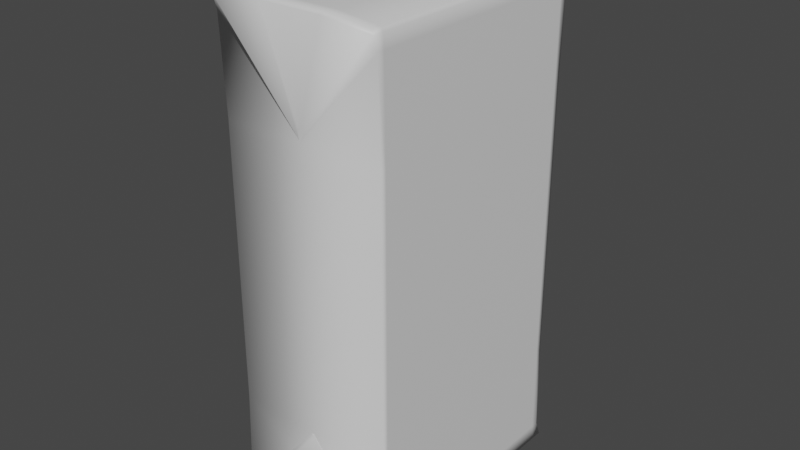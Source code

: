 # Source: Noodles_Ramen_Broth.blend  (saved by Blender 3.3.6; exported with 4.5.12 LTS)
import bpy
from mathutils import Matrix  # noqa: F401  (used for matrix-valued properties, if any)

bpy.ops.wm.read_factory_settings(use_empty=True)
scene = bpy.context.scene
scene.name = 'Scene'

# ---- collections
col_collection = bpy.data.collections.new('Collection'); scene.collection.children.link(col_collection)

# ---- materials (node trees are filled in below, after node groups)
mat_material = bpy.data.materials.new('Material')
mat_material.alpha_threshold = 0.0
mat_material.use_transparent_shadow = False
mat_material.roughness = 0.5
mat_material.line_color = (0.0, 0.0, 0.0, 1.0)

# ---- material node trees
mat_material.use_nodes = True; mat_material.node_tree.nodes.clear()
_N = mat_material.node_tree.nodes; _L = mat_material.node_tree.links
n0 = _N.new('ShaderNodeOutputMaterial'); n0.name = 'Material Output'; n0.location = (300, 300)
n1 = _N.new('ShaderNodeBsdfPrincipled'); n1.name = 'Principled BSDF'; n1.location = (10, 300)
n1.distribution = 'GGX'
n1.subsurface_method = 'RANDOM_WALK_SKIN'
n1.inputs[3].default_value = 1.45
n1.inputs[27].default_value = (0.0, 0.0, 0.0, 1.0)
n1.inputs[28].default_value = 1.0
_L.new(n1.outputs[0], n0.inputs[0])
n0.is_active_output = True

# ---- world
world_world = bpy.data.worlds.new('World'); scene.world = world_world
world_world.use_nodes = True; world_world.node_tree.nodes.clear()
_N = world_world.node_tree.nodes; _L = world_world.node_tree.links
n0 = _N.new('ShaderNodeOutputWorld'); n0.name = 'World Output'; n0.location = (300, 300)
n1 = _N.new('ShaderNodeBackground'); n1.name = 'Background'; n1.location = (10, 300)
n1.inputs[0].default_value = (0.05088, 0.05088, 0.05088, 1.0)
_L.new(n1.outputs[0], n0.inputs[0])
n0.is_active_output = True
world_world.color = (0.05088, 0.05088, 0.05088)
world_world.use_sun_shadow = False
world_world.sun_shadow_jitter_overblur = 0.0

# ---- meshes
me_cube = bpy.data.meshes.new('Cube')
me_cube.from_pydata([(0.3333, 0.5225, -1.0), (0.3333, -0.5152, -1.0), (-0.3333, 0.5225, -1.0), (-0.3333, -0.5152, -1.0), (0.3333, 0.4952, 0.9333), (0.3333, 0.4952, -0.9333), (-0.3333, -0.4977, -0.9333), (-0.3333, -0.4977, 0.9333), (0.3333, -0.4977, 0.9333), (0.3333, -0.4977, -0.9333), (-0.3333, 0.4952, 0.9333), (-0.3333, 0.4952, -0.9333), (-6.617e-24, 0.485, -0.5667), (6.617e-24, -0.485, 0.5667), (6.617e-24, -0.485, -0.5667), (-6.617e-24, 0.485, 0.5667), (0.3333, 0.485, 0.56), (0.3333, 0.485, -0.56), (-0.3333, -0.485, -0.56), (-0.3333, -0.485, 0.56), (0.3333, -0.485, 0.56), (0.3333, -0.485, -0.56), (-0.3333, 0.485, 0.56), (-0.3333, 0.485, -0.56), (0.332, 0.5181, 0.988), (0.32, 0.5091, 1.0), (0.3328, -0.512, 0.9873), (0.32, -0.5019, 1.0), (-0.32, 0.5091, 1.0), (-0.332, 0.5181, 0.988), (-0.32, -0.5019, 1.0), (-0.3328, -0.512, 0.9873), (0.008333, -0.4853, 0.5758), (-0.008333, -0.4853, 0.5758), (0.008319, -0.4857, 0.5772), (-0.008319, -0.4857, 0.5772), (-0.008333, -0.4858, -0.5775), (0.008333, -0.4853, -0.5758), (0.008333, -0.4858, -0.5775), (-0.008333, -0.4853, -0.5758), (-0.008333, 0.4853, 0.5758), (0.008333, 0.4853, 0.5758), (0.0083, 0.4858, 0.5772), (-0.0083, 0.4858, 0.5772), (-0.008333, 0.4859, -0.5775), (0.008333, 0.4853, -0.5758), (0.008333, 0.4859, -0.5775), (-0.008333, 0.4853, -0.5758), (-0.3333, 0.4766, -1.0), (-0.3333, -0.4693, -1.0), (0.3333, -0.4693, -1.0), (0.3333, 0.4766, -1.0), (0.3333, 0.4642, -0.9333), (0.3333, -0.4667, -0.9333), (0.3333, 0.4642, 0.9333), (0.3333, -0.4667, 0.9333), (-0.3333, -0.4667, -0.9333), (-0.3333, 0.4642, -0.9333), (-0.3333, -0.4667, 0.9333), (-0.3333, 0.4642, 0.9333), (-0.3333, -0.4617, -0.56), (-0.3333, 0.4617, -0.56), (-0.3333, -0.4617, 0.56), (-0.3333, 0.4617, 0.56), (0.3333, 0.4617, -0.56), (0.3333, -0.4617, -0.56), (0.3333, 0.4617, 0.56), (0.3333, -0.4617, 0.56), (0.32, 0.4721, 1.0), (0.32, -0.4649, 1.0), (0.3325, -0.4686, 0.9875), (0.3322, 0.4747, 0.9877), (-0.32, -0.4649, 1.0), (-0.32, 0.4721, 1.0), (-0.3322, 0.4747, 0.9877), (-0.3325, -0.4686, 0.9875), (0.1386, -0.5019, 1.019), (-0.1386, -0.5019, 1.019), (-0.1271, -0.512, 1.007), (0.1271, -0.512, 1.007), (-0.1386, 0.5091, 1.019), (0.1386, 0.5091, 1.019), (0.1268, 0.5181, 1.007), (-0.1268, 0.5181, 1.007), (-0.002773, -0.4857, 0.5966), (0.002773, -0.4857, 0.5966), (0.002767, 0.4858, 0.5966), (-0.002767, 0.4858, 0.5966), (-0.16, 0.4721, 1.019), (0.16, 0.4721, 1.019), (-0.16, -0.4649, 1.019), (0.16, -0.4649, 1.019), (0.0, -0.512, 1.007), (-1.49e-08, 0.5181, 1.007)], [], [(42, 41, 15), (45, 46, 12), (40, 43, 15), (49, 50, 1, 3), (90, 72, 30, 77), (59, 74, 29, 10), (46, 44, 12), (22, 10, 4, 16), (50, 53, 9, 1), (67, 55, 8, 20), (48, 57, 11, 2), (63, 59, 10, 22), (36, 38, 14), (20, 8, 7, 19), (34, 85, 84, 35, 13), (35, 33, 13), (37, 39, 14), (38, 37, 14), (43, 87, 86, 42, 15), (33, 32, 13), (44, 47, 12), (47, 45, 12), (32, 34, 13), (41, 40, 15), (39, 36, 14), (9, 21, 18, 6), (21, 20, 19, 18), (57, 61, 23, 11), (61, 63, 22, 23), (53, 65, 21, 9), (65, 67, 20, 21), (11, 23, 17, 5), (23, 22, 16, 17), (77, 30, 31, 78), (69, 27, 26, 70), (73, 28, 29, 74), (81, 25, 24, 82), (55, 70, 26, 8), (8, 26, 34, 32), (7, 8, 32, 33), (31, 7, 33, 35), (78, 31, 35, 84), (6, 3, 36, 39), (1, 9, 37, 38), (9, 6, 39, 37), (3, 1, 38, 36), (4, 10, 40, 41), (82, 24, 42, 86), (10, 29, 43, 40), (24, 4, 41, 42), (11, 5, 45, 47), (2, 11, 47, 44), (0, 2, 44, 46), (5, 0, 46, 45), (4, 24, 71, 54), (54, 71, 70, 55), (30, 72, 75, 31), (72, 73, 74, 75), (25, 68, 71, 24), (68, 69, 70, 71), (17, 16, 66, 64), (64, 66, 67, 65), (5, 17, 64, 52), (52, 64, 65, 53), (18, 19, 62, 60), (60, 62, 63, 61), (6, 18, 60, 56), (56, 60, 61, 57), (19, 7, 58, 62), (62, 58, 59, 63), (3, 6, 56, 49), (49, 56, 57, 48), (16, 4, 54, 66), (66, 54, 55, 67), (0, 5, 52, 51), (51, 52, 53, 50), (7, 31, 75, 58), (58, 75, 74, 59), (80, 28, 73, 88), (88, 73, 72, 90), (2, 0, 51, 48), (48, 51, 50, 49), (68, 89, 91, 69), (89, 88, 90, 91), (25, 81, 89, 68), (81, 80, 88, 89), (29, 83, 87, 43), (83, 93, 82, 86, 87), (26, 79, 85, 34), (79, 92, 78, 84, 85), (28, 80, 83, 29), (80, 81, 82, 93, 83), (27, 76, 79, 26), (76, 77, 78, 92, 79), (69, 91, 76, 27), (91, 90, 77, 76)])
me_cube.polygons.foreach_set('use_smooth', [True] * 96)
_uv = me_cube.uv_layers.new(name='UVMap')
_uv.uv.foreach_set('vector', [0.625, 0.5, 0.6248, 0.5, 0.625, 0.5, 0.3833, 0.5, 0.3831, 0.5, 0.3833, 0.5, 0.6167, 0.25, 0.6168, 0.25, 0.6167, 0.25, 0.125, 0.6667, 0.375, 0.6667, 0.375, 0.75, 0.125, 0.75, 0.79, 0.6656, 0.87, 0.6656, 0.87, 0.7468, 0.79, 0.7468, 0.6167, 0.1667, 0.6235, 0.1667, 0.6235, 0.2501, 0.6167, 0.25, 0.375, 0.5, 0.3688, 0.5, 0.375, 0.5, 0.5389, 0.25, 0.6167, 0.25, 0.6167, 0.5, 0.5389, 0.5, 0.375, 0.6667, 0.3833, 0.6667, 0.3833, 0.75, 0.375, 0.75, 0.5389, 0.6667, 0.6167, 0.6667, 0.6167, 0.75, 0.5389, 0.75, 0.375, 0.1667, 0.3833, 0.1667, 0.3833, 0.25, 0.375, 0.25, 0.5389, 0.1667, 0.6167, 0.1667, 0.6167, 0.25, 0.5389, 0.25, 0.125, 0.75, 0.1312, 0.75, 0.125, 0.75, 0.5389, 0.75, 0.6167, 0.75, 0.6167, 1.0, 0.5389, 1.0, 0.6249, 0.75, 0.627, 0.75, 0.6291, 0.75, 0.6312, 0.75, 0.625, 0.75, 0.625, 0.0, 0.6248, 0.0, 0.625, 0.0, 0.3833, 0.75, 0.3833, 0.7562, 0.3833, 0.75, 0.375, 0.75, 0.3752, 0.75, 0.375, 0.75, 0.8751, 0.5, 0.873, 0.5, 0.8709, 0.5, 0.8689, 0.5, 0.875, 0.5, 0.6167, 1.0, 0.6167, 0.9937, 0.6167, 1.0, 0.375, 0.25, 0.3752, 0.25, 0.375, 0.25, 0.3833, 0.25, 0.3833, 0.2562, 0.3833, 0.25, 0.6167, 0.75, 0.6168, 0.75, 0.6167, 0.75, 0.6167, 0.5, 0.6167, 0.4938, 0.6167, 0.5, 0.3833, 0.0, 0.3831, 0.0, 0.3833, 0.0, 0.3833, 0.75, 0.4611, 0.75, 0.4611, 1.0, 0.3833, 1.0, 0.4611, 0.75, 0.5389, 0.75, 0.5389, 1.0, 0.4611, 1.0, 0.3833, 0.1667, 0.4611, 0.1667, 0.4611, 0.25, 0.3833, 0.25, 0.4611, 0.1667, 0.5389, 0.1667, 0.5389, 0.25, 0.4611, 0.25, 0.3833, 0.6667, 0.4611, 0.6667, 0.4611, 0.75, 0.3833, 0.75, 0.4611, 0.6667, 0.5389, 0.6667, 0.5389, 0.75, 0.4611, 0.75, 0.3833, 0.25, 0.4611, 0.25, 0.4611, 0.5, 0.3833, 0.5, 0.4611, 0.25, 0.5389, 0.25, 0.5389, 0.5, 0.4611, 0.5, 0.79, 0.7468, 0.87, 0.7468, 0.8711, 0.75, 0.7879, 0.75, 0.63, 0.6656, 0.63, 0.7468, 0.6234, 0.75, 0.6234, 0.6666, 0.87, 0.5844, 0.87, 0.5032, 0.875, 0.501, 0.875, 0.5838, 0.71, 0.5032, 0.63, 0.5032, 0.6291, 0.5, 0.7121, 0.5, 0.6167, 0.6667, 0.6234, 0.6666, 0.6234, 0.75, 0.6167, 0.75, 0.6167, 0.75, 0.6235, 0.75, 0.6168, 0.75, 0.6167, 0.75, 0.6167, 1.0, 0.6167, 0.75, 0.6167, 0.9937, 0.6167, 1.0, 0.6235, 0.0, 0.6167, 0.0, 0.6248, 0.0, 0.625, 0.0, 0.7879, 0.75, 0.8711, 0.75, 0.6312, 0.75, 0.6291, 0.75, 0.3833, 0.0, 0.375, 0.0, 0.3831, 0.0, 0.3833, 0.0, 0.375, 0.75, 0.3833, 0.75, 0.3752, 0.75, 0.375, 0.75, 0.3833, 0.75, 0.3833, 1.0, 0.3833, 0.7562, 0.3833, 0.75, 0.125, 0.75, 0.375, 0.75, 0.1312, 0.75, 0.125, 0.75, 0.6167, 0.5, 0.6167, 0.25, 0.6167, 0.4938, 0.6167, 0.5, 0.7121, 0.5, 0.6291, 0.5, 0.8689, 0.5, 0.8709, 0.5, 0.6167, 0.25, 0.6237, 0.25, 0.6168, 0.25, 0.6167, 0.25, 0.6237, 0.5, 0.6167, 0.5, 0.6248, 0.5, 0.625, 0.5, 0.3833, 0.25, 0.3833, 0.5, 0.3833, 0.2562, 0.3833, 0.25, 0.375, 0.25, 0.3833, 0.25, 0.3752, 0.25, 0.375, 0.25, 0.375, 0.5, 0.125, 0.5, 0.3688, 0.5, 0.375, 0.5, 0.3833, 0.5, 0.375, 0.5, 0.3831, 0.5, 0.3833, 0.5, 0.6167, 0.5, 0.6235, 0.4999, 0.6235, 0.5833, 0.6167, 0.5833, 0.6167, 0.5833, 0.6235, 0.5833, 0.6234, 0.6666, 0.6167, 0.6667, 0.87, 0.7468, 0.87, 0.6656, 0.875, 0.6665, 0.875, 0.7492, 0.87, 0.6656, 0.87, 0.5844, 0.875, 0.5838, 0.875, 0.6665, 0.63, 0.5032, 0.63, 0.5844, 0.6235, 0.5833, 0.6235, 0.4999, 0.63, 0.5844, 0.63, 0.6656, 0.6234, 0.6666, 0.6235, 0.5833, 0.4611, 0.5, 0.5389, 0.5, 0.5389, 0.5833, 0.4611, 0.5833, 0.4611, 0.5833, 0.5389, 0.5833, 0.5389, 0.6667, 0.4611, 0.6667, 0.3833, 0.5, 0.4611, 0.5, 0.4611, 0.5833, 0.3833, 0.5833, 0.3833, 0.5833, 0.4611, 0.5833, 0.4611, 0.6667, 0.3833, 0.6667, 0.4611, 0.0, 0.5389, 0.0, 0.5389, 0.08333, 0.4611, 0.08333, 0.4611, 0.08333, 0.5389, 0.08333, 0.5389, 0.1667, 0.4611, 0.1667, 0.3833, 0.0, 0.4611, 0.0, 0.4611, 0.08333, 0.3833, 0.08333, 0.3833, 0.08333, 0.4611, 0.08333, 0.4611, 0.1667, 0.3833, 0.1667, 0.5389, 0.0, 0.6167, 0.0, 0.6167, 0.08333, 0.5389, 0.08333, 0.5389, 0.08333, 0.6167, 0.08333, 0.6167, 0.1667, 0.5389, 0.1667, 0.375, 0.0, 0.3833, 0.0, 0.3833, 0.08333, 0.375, 0.08333, 0.375, 0.08333, 0.3833, 0.08333, 0.3833, 0.1667, 0.375, 0.1667, 0.5389, 0.5, 0.6167, 0.5, 0.6167, 0.5833, 0.5389, 0.5833, 0.5389, 0.5833, 0.6167, 0.5833, 0.6167, 0.6667, 0.5389, 0.6667, 0.375, 0.5, 0.3833, 0.5, 0.3833, 0.5833, 0.375, 0.5833, 0.375, 0.5833, 0.3833, 0.5833, 0.3833, 0.6667, 0.375, 0.6667, 0.6167, 0.0, 0.6234, -3.492e-05, 0.6234, 0.08336, 0.6167, 0.08333, 0.6167, 0.08333, 0.6234, 0.08336, 0.6235, 0.1667, 0.6167, 0.1667, 0.79, 0.5032, 0.87, 0.5032, 0.87, 0.5844, 0.79, 0.5844, 0.79, 0.5844, 0.87, 0.5844, 0.87, 0.6656, 0.79, 0.6656, 0.125, 0.5, 0.375, 0.5, 0.375, 0.5833, 0.125, 0.5833, 0.125, 0.5833, 0.375, 0.5833, 0.375, 0.6667, 0.125, 0.6667, 0.63, 0.5844, 0.71, 0.5844, 0.71, 0.6656, 0.63, 0.6656, 0.71, 0.5844, 0.79, 0.5844, 0.79, 0.6656, 0.71, 0.6656, 0.63, 0.5032, 0.71, 0.5032, 0.71, 0.5844, 0.63, 0.5844, 0.71, 0.5032, 0.79, 0.5032, 0.79, 0.5844, 0.71, 0.5844, 0.878, 0.5, 0.795, 0.5, 0.873, 0.5, 0.8751, 0.5, 0.795, 0.5, 0.7536, 0.5, 0.7121, 0.5, 0.8709, 0.5, 0.873, 0.5, 0.6215, 0.75, 0.7047, 0.75, 0.627, 0.75, 0.6249, 0.75, 0.7047, 0.75, 0.7463, 0.75, 0.7879, 0.75, 0.6291, 0.75, 0.627, 0.75, 0.87, 0.5032, 0.79, 0.5032, 0.795, 0.5, 0.878, 0.5, 0.79, 0.5032, 0.71, 0.5032, 0.7121, 0.5, 0.7536, 0.5, 0.795, 0.5, 0.63, 0.7468, 0.71, 0.7468, 0.7047, 0.75, 0.6215, 0.75, 0.71, 0.7468, 0.79, 0.7468, 0.7879, 0.75, 0.7463, 0.75, 0.7047, 0.75, 0.63, 0.6656, 0.71, 0.6656, 0.71, 0.7468, 0.63, 0.7468, 0.71, 0.6656, 0.79, 0.6656, 0.79, 0.7468, 0.71, 0.7468])
me_cube.materials.append(mat_material)
me_cube.use_mirror_vertex_groups = False
me_cube.update()
me_cylinder = bpy.data.meshes.new('Cylinder')
me_cylinder.from_pydata([(-6.333e-09, 0.9, 1.015), (-7.722e-09, 0.8785, 1.165), (0.1061, 0.8561, 1.015), (0.09084, 0.8408, 1.165), (0.15, 0.75, 1.015), (0.1285, 0.75, 1.165), (0.1061, 0.6439, 1.015), (0.09084, 0.6592, 1.165), (-6.333e-09, 0.6, 1.015), (-7.722e-09, 0.6215, 1.165), (-0.1061, 0.6439, 1.015), (-0.09084, 0.6592, 1.165), (-0.15, 0.75, 1.015), (-0.1285, 0.75, 1.165), (-0.1061, 0.8561, 1.015), (-0.09084, 0.8408, 1.165), (-6.333e-09, 0.9, 1.151), (0.1061, 0.8561, 1.151), (0.15, 0.75, 1.151), (0.1061, 0.6439, 1.151), (-6.333e-09, 0.6, 1.151), (-0.1061, 0.6439, 1.151), (-0.15, 0.75, 1.151), (-0.1061, 0.8561, 1.151), (0.1061, 0.8561, 1.165), (-6.333e-09, 0.9, 1.165), (0.15, 0.75, 1.165), (0.1061, 0.6439, 1.165), (-6.333e-09, 0.6, 1.165), (-0.1061, 0.6439, 1.165), (-0.15, 0.75, 1.165), (-0.1061, 0.8561, 1.165)], [], [(16, 25, 24, 17), (17, 24, 26, 18), (18, 26, 27, 19), (19, 27, 28, 20), (20, 28, 29, 21), (21, 29, 30, 22), (3, 1, 15, 13, 11, 9, 7, 5), (22, 30, 31, 23), (23, 31, 25, 16), (14, 23, 16, 0), (12, 22, 23, 14), (10, 21, 22, 12), (8, 20, 21, 10), (6, 19, 20, 8), (4, 18, 19, 6), (2, 17, 18, 4), (0, 16, 17, 2), (1, 3, 24, 25), (3, 5, 26, 24), (5, 7, 27, 26), (7, 9, 28, 27), (9, 11, 29, 28), (11, 13, 30, 29), (13, 15, 31, 30), (15, 1, 25, 31)])
me_cylinder.polygons.foreach_set('use_smooth', [True] * 25)
_uv = me_cylinder.uv_layers.new(name='UVMap')
_uv.uv.foreach_set('vector', [1.0, 0.9524, 1.0, 1.0, 0.875, 1.0, 0.875, 0.9524, 0.875, 0.9524, 0.875, 1.0, 0.75, 1.0, 0.75, 0.9524, 0.75, 0.9524, 0.75, 1.0, 0.625, 1.0, 0.625, 0.9524, 0.625, 0.9524, 0.625, 1.0, 0.5, 1.0, 0.5, 0.9524, 0.5, 0.9524, 0.5, 1.0, 0.375, 1.0, 0.375, 0.9524, 0.375, 0.9524, 0.375, 1.0, 0.25, 1.0, 0.25, 0.9524, 0.3953, 0.3953, 0.25, 0.4555, 0.1047, 0.3953, 0.04445, 0.25, 0.1047, 0.1047, 0.25, 0.04445, 0.3953, 0.1047, 0.4555, 0.25, 0.25, 0.9524, 0.25, 1.0, 0.125, 1.0, 0.125, 0.9524, 0.125, 0.9524, 0.125, 1.0, 0.0, 1.0, 0.0, 0.9524, 0.125, 0.5, 0.125, 0.9524, 0.0, 0.9524, 0.0, 0.5, 0.25, 0.5, 0.25, 0.9524, 0.125, 0.9524, 0.125, 0.5, 0.375, 0.5, 0.375, 0.9524, 0.25, 0.9524, 0.25, 0.5, 0.5, 0.5, 0.5, 0.9524, 0.375, 0.9524, 0.375, 0.5, 0.625, 0.5, 0.625, 0.9524, 0.5, 0.9524, 0.5, 0.5, 0.75, 0.5, 0.75, 0.9524, 0.625, 0.9524, 0.625, 0.5, 0.875, 0.5, 0.875, 0.9524, 0.75, 0.9524, 0.75, 0.5, 1.0, 0.5, 1.0, 0.9524, 0.875, 0.9524, 0.875, 0.5, 0.25, 0.4555, 0.3953, 0.3953, 0.4197, 0.4197, 0.25, 0.49, 0.3953, 0.3953, 0.4555, 0.25, 0.49, 0.25, 0.4197, 0.4197, 0.4555, 0.25, 0.3953, 0.1047, 0.4197, 0.08029, 0.49, 0.25, 0.3953, 0.1047, 0.25, 0.04445, 0.25, 0.01, 0.4197, 0.08029, 0.25, 0.04445, 0.1047, 0.1047, 0.08029, 0.08029, 0.25, 0.01, 0.1047, 0.1047, 0.04445, 0.25, 0.01, 0.25, 0.08029, 0.08029, 0.04445, 0.25, 0.1047, 0.3953, 0.08029, 0.4197, 0.01, 0.25, 0.1047, 0.3953, 0.25, 0.4555, 0.25, 0.49, 0.08029, 0.4197])
me_cylinder.update()

# ---- objects
ob_cube = bpy.data.objects.new('Cube', me_cube)
ob_cylinder = bpy.data.objects.new('Cylinder', me_cylinder)

# ---- transforms, parenting, visibility, modifiers, constraints
ob_cube.location = (0.0, 0.0, 0.0)
ob_cube.lock_rotations_4d = False
ob_cube.empty_display_type = 'ARROWS'
ob_cube.lineart.crease_threshold = 0.0
ob_cylinder.location = (6.617e-24, -0.485, 0.0)

# ---- collection membership
col_collection.objects.link(ob_cube)
col_collection.objects.link(ob_cylinder)

# ---- scene / render settings (as saved in the file)
scene.frame_start = 1; scene.frame_end = 250; scene.frame_set(1)
scene.render.engine = 'BLENDER_EEVEE_NEXT'
scene.cycles.sampling_pattern = 'TABULATED_SOBOL'
scene.cycles.use_light_tree = False
scene.view_settings.view_transform = 'Filmic'
bpy.context.view_layer.update()

# ---- added for rendering (the .blend has no active camera and no usable light): camera, sun
cam_auto = bpy.data.cameras.new('AutoCamera')
cam_auto.lens = 50.0
cam_auto.sensor_width = 36.0
cam_auto.clip_end = 1000.0
ob_auto_camera = bpy.data.objects.new('AutoCamera', cam_auto)
scene.collection.objects.link(ob_auto_camera)
ob_auto_camera.location = (2.30539, -2.76284, 1.92681)
ob_auto_camera.rotation_euler = (1.09748, -7.21219e-08, 0.694738)
scene.camera = ob_auto_camera
light_auto_sun = bpy.data.lights.new('AutoSun', 'SUN')
light_auto_sun.energy = 3.0
light_auto_sun.angle = 0.0523599
ob_auto_sun = bpy.data.objects.new('AutoSun', light_auto_sun)
scene.collection.objects.link(ob_auto_sun)
ob_auto_sun.rotation_euler = (0.872665, 0.174533, 0.523599)
bpy.context.view_layer.update()
